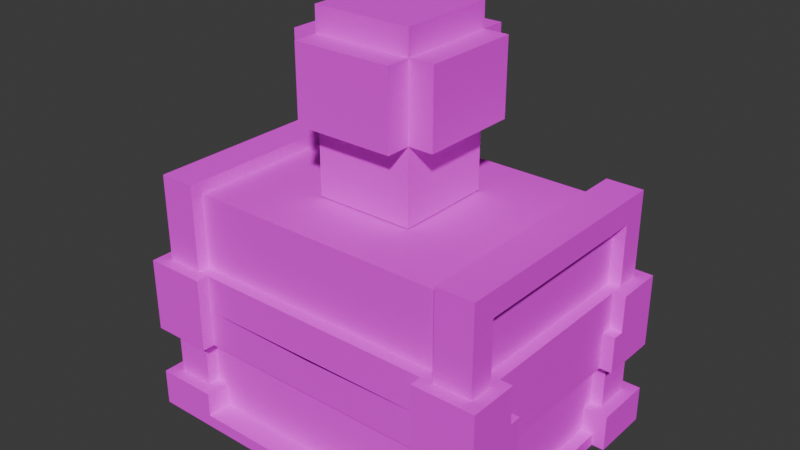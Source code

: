 # Source: Chest.blend  (saved by Blender 4.0.36; exported with 4.5.12 LTS)
import bpy
from mathutils import Matrix  # noqa: F401  (used for matrix-valued properties, if any)

bpy.ops.wm.read_factory_settings(use_empty=True)
scene = bpy.context.scene
scene.name = 'Scene'

# ---- collections
col_collection = bpy.data.collections.new('Collection'); scene.collection.children.link(col_collection)

# ---- images (referenced by path relative to the original .blend; pixels are not part of the script)
import os
ASSET_DIR = os.environ.get("B2B_ASSET_DIR", "")  # directory of the original .blend (textures are referenced by path, not embedded)
HERE = os.path.dirname(os.path.abspath(__file__))  # packed textures are extracted next to this script under _unpacked/

def load_image(name, relpath, width, height, colorspace="sRGB"):
    """Load a texture the original file referenced (path relative to the .blend, or extracted next to this script)."""
    p = next((c for c in (os.path.join(HERE, relpath), os.path.join(ASSET_DIR, relpath)) if relpath and os.path.exists(c)), "")
    if p:
        img = bpy.data.images.load(p, check_existing=True)
        img.name = name
    else:  # same state as the original file: an image datablock whose file is absent (Cycles renders it pink)
        img = bpy.data.images.new(name, width, height)
        img.source = "FILE"
        img.filepath = "//" + (relpath or name)
    img.colorspace_settings.name = colorspace
    return img
img_chest_png = load_image('Chest.png', 'Chest.png', 1024, 1024, 'sRGB')

# ---- materials (node trees are filled in below, after node groups)
mat_chest = bpy.data.materials.new('Chest')

# ---- material node trees
mat_chest.use_nodes = True; mat_chest.node_tree.nodes.clear()
_N = mat_chest.node_tree.nodes; _L = mat_chest.node_tree.links
n0 = _N.new('ShaderNodeBsdfPrincipled'); n0.name = 'Principled BSDF'; n0.location = (10, 300)
n0.inputs[2].default_value = 1.0
n0.inputs[3].default_value = 1.45
n0.inputs[25].default_value = 0.0
n1 = _N.new('ShaderNodeOutputMaterial'); n1.name = 'Material Output'; n1.location = (300, 300)
n2 = _N.new('ShaderNodeTexImage'); n2.name = 'Image Texture'; n2.location = (-338, 287)
n2.image = img_chest_png
n2.interpolation = 'Closest'
n3 = _N.new('ShaderNodeMath'); n3.name = 'Math'; n3.location = (0, 0)
n3.hide = True
n3.operation = 'GREATER_THAN'
_L.new(n0.outputs[0], n1.inputs[0])
_L.new(n2.outputs[0], n0.inputs[0])
_L.new(n2.outputs[1], n3.inputs[0])
_L.new(n3.outputs[0], n0.inputs[4])
n1.is_active_output = True

# ---- world
world_world = bpy.data.worlds.new('World'); scene.world = world_world
world_world.use_nodes = True; world_world.node_tree.nodes.clear()
_N = world_world.node_tree.nodes; _L = world_world.node_tree.links
n0 = _N.new('ShaderNodeOutputWorld'); n0.name = 'World Output'; n0.location = (300, 300)
n1 = _N.new('ShaderNodeBackground'); n1.name = 'Background'; n1.location = (10, 300)
n1.inputs[0].default_value = (0.05088, 0.05088, 0.05088, 1.0)
_L.new(n1.outputs[0], n0.inputs[0])
n0.is_active_output = True
world_world.color = (0.05088, 0.05088, 0.05088)
world_world.use_sun_shadow = False
world_world.sun_shadow_jitter_overblur = 0.0

# ---- meshes
me_cube_062 = bpy.data.meshes.new('Cube.062')
me_cube_062.from_pydata([(0.2406, 2.868e-08, 0.2625), (0.3062, 3.651e-08, 0.1094), (0.3062, -0.04375, 0.2188), (0.3062, -0.04375, 0.1094), (0.3062, -0.06562, 0.1094), (0.3281, 0.02188, 0.1094), (0.3281, 0.02188, 0.04375), (0.3062, -0.06562, 0.04375), (0.2187, 0.02188, 0.04375), (0.2187, 0.02188, 0.1094), (0.2406, 2.868e-08, 0.1094), (0.2187, 2.608e-08, 0.1094), (0.2406, -0.02187, 0.1094), (0.0, 0.0, 0.0), (0.2187, -0.04375, 0.04375), (0.3062, 3.651e-08, 0.2625), (0.2188, 2.608e-08, 1.241e-07), (0.2188, -0.04375, 1.241e-07), (0.3281, -0.06562, 0.1094), (0.3281, -0.06562, 0.04375), (0.2625, -0.04375, 0.2188), (0.2625, -0.04375, 0.04375), (0.2844, -0.04375, 0.1094), (0.2406, -0.02187, 0.2406), (0.2844, -0.04375, 0.2188), (0.2187, 2.608e-08, 0.04375), (-0.2406, -2.868e-08, 0.2625), (-0.3063, -3.651e-08, 0.1094), (-0.3063, -0.04375, 0.2187), (-0.3063, -0.04375, 0.1094), (-0.3063, -0.06563, 0.1094), (-0.3281, 0.02187, 0.1094), (-0.3281, 0.02187, 0.04375), (-0.3063, -0.06563, 0.04375), (-0.2188, 0.02187, 0.04375), (-0.2188, 0.02187, 0.1094), (-0.2406, -2.868e-08, 0.1094), (-0.2188, -2.608e-08, 0.1094), (-0.2406, -0.02188, 0.1094), (-0.2188, -0.04375, 0.04375), (-0.3063, -3.651e-08, 0.2625), (-0.2188, -2.608e-08, -1.241e-07), (-0.2188, -0.04375, -1.241e-07), (-0.3281, -0.06563, 0.1094), (-0.3281, -0.06563, 0.04375), (-0.2625, -0.04375, 0.2187), (-0.2625, -0.04375, 0.04375), (-0.2844, -0.04375, 0.1094), (-0.2406, -0.02188, 0.2406), (-0.2844, -0.04375, 0.2187), (-0.2188, -2.608e-08, 0.04375), (-1.513e-08, -0.3937, 0.1094), (0.2406, -0.4375, 0.2625), (0.3063, -0.4375, 0.1094), (0.3062, -0.3937, 0.2188), (0.3063, -0.3937, 0.1094), (0.3062, -0.3719, 0.1094), (0.3281, -0.4594, 0.1094), (0.3281, -0.4594, 0.04375), (0.3063, -0.3719, 0.04375), (0.2188, -0.4594, 0.04375), (0.2188, -0.4594, 0.1094), (0.2406, -0.4375, 0.1094), (0.2188, -0.4375, 0.1094), (0.2406, -0.4156, 0.1094), (2.888e-08, -0.4375, 0.04102), (0.2188, -0.3937, 0.04375), (0.3062, -0.4375, 0.2625), (2.366e-08, -0.3937, 0.04102), (0.3281, -0.3719, 0.1094), (0.3281, -0.3719, 0.04375), (0.2625, -0.3937, 0.2188), (0.2625, -0.3937, 0.04375), (0.2844, -0.3937, 0.1094), (0.2406, -0.4156, 0.2406), (0.2844, -0.3937, 0.2188), (0.2188, -0.4375, 0.04375), (-0.2406, -0.4375, 0.2625), (-0.3063, -0.4375, 0.1094), (-0.3063, -0.3938, 0.2187), (-0.3063, -0.3938, 0.1094), (-0.3063, -0.3719, 0.1094), (-0.3281, -0.4594, 0.1094), (-0.3281, -0.4594, 0.04375), (-0.3063, -0.3719, 0.04375), (-0.2187, -0.4594, 0.04375), (-0.2188, -0.4594, 0.1094), (-0.2406, -0.4375, 0.1094), (-0.2188, -0.4375, 0.1094), (-0.2406, -0.4156, 0.1094), (-0.2187, -0.3938, 0.04375), (-0.3063, -0.4375, 0.2625), (-0.3281, -0.3719, 0.1094), (-0.3281, -0.3719, 0.04375), (-0.2625, -0.3938, 0.2187), (-0.2625, -0.3938, 0.04375), (-0.2844, -0.3938, 0.1094), (-0.2406, -0.4156, 0.2406), (-0.2844, -0.3938, 0.2187), (-0.2187, -0.4375, 0.04375), (0.2187, -0.04375, 0.2188), (-0.2188, -0.04375, 0.2187), (-0.2625, -0.35, 0.02188), (-0.2625, -0.35, 0.04375), (-0.3062, -0.35, 0.02188), (-0.3062, -0.35, 0.04375), (-0.2625, -0.0875, 0.02188), (-0.2625, -0.0875, 0.04375), (-0.3062, -0.0875, 0.02188), (-0.3062, -0.0875, 0.04375), (0.3063, -0.35, 0.02188), (0.3062, -0.35, 0.04375), (0.2625, -0.35, 0.02188), (0.2625, -0.35, 0.04375), (0.3062, -0.0875, 0.02188), (0.3062, -0.0875, 0.04375), (0.2625, -0.0875, 0.02188), (0.2625, -0.0875, 0.04375), (0.1313, -0.4375, 0.02188), (0.1313, -0.4375, 0.04375), (0.1313, -0.3937, 0.02188), (0.1313, -0.3937, 0.04375), (0.2188, -0.4375, 0.02188), (0.2188, -0.4375, 0.04375), (0.2188, -0.3937, 0.02188), (0.2188, -0.3937, 0.04375), (-0.1312, -0.4375, 0.02187), (-0.1312, -0.4375, 0.04375), (-0.1312, -0.4156, 0.02187), (-0.1312, -0.4156, 0.04375), (0.1313, -0.4375, 0.02188), (0.1313, -0.4375, 0.04375), (0.1313, -0.4156, 0.02188), (0.1313, -0.4156, 0.04375), (-0.2187, -0.4375, 0.02187), (-0.2187, -0.4375, 0.04375), (-0.2187, -0.3937, 0.02187), (-0.2187, -0.3937, 0.04375), (-0.1312, -0.4375, 0.02187), (-0.1312, -0.4375, 0.04375), (-0.1312, -0.3937, 0.02187), (-0.1312, -0.3937, 0.04375)], [], [(14, 25, 21), (63, 88, 99, 65, 76), (40, 91, 77, 26), (73, 22, 24, 75), (3, 2, 24, 22), (26, 77, 87, 89, 97, 48, 38, 36), (74, 23, 48, 97), (19, 18, 4, 7), (25, 11, 9, 8), (39, 42, 17, 14), (96, 98, 49, 47), (0, 15, 1, 10), (8, 9, 5, 6), (0, 52, 67, 15), (88, 89, 87, 86), (33, 84, 81, 30), (17, 16, 25, 14), (6, 5, 18, 19), (13, 25, 16), (19, 7, 6), (33, 32, 34, 50, 46), (57, 69, 55, 53, 62, 61), (1, 3, 18, 5, 9, 10), (75, 24, 2, 54), (11, 12, 10, 9), (72, 71, 20, 21), (79, 91, 40), (89, 88, 63, 64), (62, 64, 63, 61), (39, 46, 50), (12, 38, 48, 23), (59, 58, 60, 76, 72), (96, 81, 92, 80), (29, 47, 49, 28), (59, 72, 21, 7), (78, 80, 92, 82, 86, 87), (44, 33, 30, 43), (50, 34, 35, 37), (15, 67, 2), (73, 55, 69, 56), (26, 36, 27, 40), (34, 32, 31, 35), (99, 90, 68, 66, 76, 65), (22, 4, 18, 3), (42, 39, 50, 41), (32, 44, 43, 31), (13, 41, 50), (44, 32, 33), (0, 10, 12, 23, 74, 64, 62, 52), (38, 12, 11, 37), (41, 13, 16, 17, 42), (4, 56, 59, 7), (20, 71, 94, 45, 101, 100), (66, 72, 76), (51, 90, 94, 71, 66), (55, 73, 75, 54), (70, 59, 56, 69), (76, 60, 61, 63), (71, 72, 66), (68, 90, 51, 66), (52, 62, 53, 67), (60, 58, 57, 61), (30, 81, 96, 47), (58, 70, 69, 57), (70, 58, 59), (7, 21, 25, 8, 6), (74, 97, 89, 64), (22, 73, 56, 4), (47, 29, 43, 30), (90, 99, 95), (31, 43, 29, 27, 36, 35), (13, 50, 37, 11, 25), (33, 46, 95, 84), (80, 79, 98, 96), (93, 92, 81, 84), (99, 88, 86, 85), (36, 38, 37, 35), (84, 95, 99, 85, 83), (94, 90, 95), (98, 79, 28, 49), (77, 91, 78, 87), (85, 86, 82, 83), (95, 46, 45, 94), (83, 82, 92, 93), (93, 84, 83), (79, 80, 78), (40, 27, 28), (27, 29, 28), (79, 78, 91), (40, 28, 79), (2, 3, 1), (67, 53, 54), (53, 55, 54), (2, 1, 15), (67, 54, 2), (100, 101, 39, 14), (45, 46, 39, 101), (20, 100, 14, 21), (102, 103, 105, 104), (104, 105, 109, 108), (108, 109, 107, 106), (106, 107, 103, 102), (104, 108, 106, 102), (109, 105, 103, 107), (110, 111, 113, 112), (112, 113, 117, 116), (116, 117, 115, 114), (114, 115, 111, 110), (112, 116, 114, 110), (117, 113, 111, 115), (118, 119, 121, 120), (120, 121, 125, 124), (124, 125, 123, 122), (122, 123, 119, 118), (120, 124, 122, 118), (125, 121, 119, 123), (126, 127, 129, 128), (128, 129, 133, 132), (132, 133, 131, 130), (130, 131, 127, 126), (128, 132, 130, 126), (133, 129, 127, 131), (134, 135, 137, 136), (136, 137, 141, 140), (140, 141, 139, 138), (138, 139, 135, 134), (136, 140, 138, 134), (141, 137, 135, 139)])
_uv = me_cube_062.uv_layers.new(name='UVMap')
_uv.uv.foreach_set('vector', [0.5234, 0.6055, 0.5234, 0.5898, 0.5391, 0.6055, 0.5625, 0.6523, 0.375, 0.6523, 0.375, 0.6289, 0.4688, 0.6289, 0.5625, 0.6289, 0.375, 0.6641, 0.5625, 0.6641, 0.5625, 0.6875, 0.375, 0.6875, 0.3242, 0.125, 0.457, 0.125, 0.457, 0.1719, 0.3242, 0.1719, 0.6133, 0.6562, 0.6133, 0.6133, 0.625, 0.6133, 0.625, 0.6562, 0.375, 0.4219, 0.5625, 0.4219, 0.5625, 0.4766, 0.5508, 0.4766, 0.5508, 0.4297, 0.3867, 0.4297, 0.3867, 0.4766, 0.375, 0.4766, 0.25, 0.6875, 0.25, 0.8164, 0.0, 0.8164, 0.0, 0.6875, 0.3828, 0.6289, 0.3828, 0.6523, 0.375, 0.6523, 0.375, 0.6289, 0.375, 0.6289, 0.375, 0.6523, 0.3867, 0.6523, 0.3867, 0.6289, 0.625, 0.75, 0.6094, 0.75, 0.6094, 0.5625, 0.625, 0.5625, 0.0, 0.6875, 0.0, 0.75, 0.25, 0.75, 0.25, 0.6875, 0.6523, 0.6289, 0.6289, 0.6289, 0.6289, 0.5625, 0.6523, 0.5625, 0.3125, 0.6289, 0.3125, 0.6523, 0.3555, 0.6523, 0.3555, 0.6289, 0.375, 0.6641, 0.5625, 0.6641, 0.5625, 0.6875, 0.375, 0.6875, 0.3789, 0.5469, 0.3789, 0.5352, 0.3828, 0.543, 0.3828, 0.5508, 0.5625, 0.6289, 0.4531, 0.6289, 0.4531, 0.6523, 0.5625, 0.6523, 0.3125, 0.6719, 0.3242, 0.6719, 0.3242, 0.6875, 0.3125, 0.6875, 0.3438, 0.6641, 0.3438, 0.6875, 0.3125, 0.6875, 0.3125, 0.6641, 0.4648, 0.582, 0.375, 0.5977, 0.375, 0.582, 0.5625, 0.6133, 0.5547, 0.6133, 0.5625, 0.582, 0.5312, 0.5898, 0.5625, 0.582, 0.5625, 0.6211, 0.5547, 0.6211, 0.5391, 0.6055, 0.168, 0.4961, 0.168, 0.4648, 0.1758, 0.4727, 0.1758, 0.4883, 0.1992, 0.4883, 0.207, 0.4961, 0.3203, 0.4492, 0.3047, 0.4492, 0.2969, 0.4414, 0.3281, 0.4414, 0.3281, 0.4805, 0.3203, 0.4727, 0.625, 0.6875, 0.625, 0.5625, 0.6133, 0.5625, 0.6133, 0.6875, 0.4102, 0.6055, 0.4062, 0.5977, 0.4141, 0.5977, 0.4219, 0.6055, 0.4688, 0.1875, 0.4688, 0.1055, 0.3125, 0.1055, 0.3125, 0.1875, 0.4023, 0.6523, 0.3867, 0.6367, 0.543, 0.6367, 0.3828, 0.5586, 0.3906, 0.5508, 0.5469, 0.5508, 0.5547, 0.5586, 0.4062, 0.5977, 0.4141, 0.5977, 0.4062, 0.6055, 0.3984, 0.6055, 0.5391, 0.6211, 0.5391, 0.6055, 0.5547, 0.6211, 0.25, 0.75, 0.0, 0.75, 0.0, 0.8125, 0.25, 0.8125, 0.5547, 0.5977, 0.5625, 0.6289, 0.5234, 0.6289, 0.5234, 0.6211, 0.5391, 0.6055, 0.3828, 0.6055, 0.3828, 0.6172, 0.3789, 0.6211, 0.3789, 0.6133, 0.6133, 0.5938, 0.625, 0.5938, 0.625, 0.6367, 0.6133, 0.6367, 0.543, 0.5938, 0.5508, 0.6094, 0.4258, 0.6094, 0.4336, 0.5938, 0.3906, 0.543, 0.4062, 0.543, 0.4141, 0.5508, 0.3828, 0.5508, 0.3828, 0.5117, 0.3906, 0.5195, 0.4375, 0.6289, 0.4453, 0.6289, 0.4453, 0.6523, 0.4375, 0.6523, 0.375, 0.6289, 0.3867, 0.6289, 0.3867, 0.6523, 0.375, 0.6523, 0.5469, 0.6523, 0.3906, 0.6523, 0.5312, 0.6367, 0.3906, 0.6484, 0.3906, 0.6406, 0.3984, 0.6328, 0.3984, 0.6406, 0.6289, 0.6289, 0.6289, 0.5625, 0.6523, 0.5625, 0.6523, 0.6289, 0.3555, 0.6289, 0.3125, 0.6289, 0.3125, 0.6523, 0.3555, 0.6523, 0.3945, 0.6523, 0.3945, 0.6367, 0.4727, 0.6367, 0.5508, 0.6367, 0.5508, 0.6523, 0.4727, 0.6523, 0.3125, 0.6875, 0.3242, 0.6797, 0.332, 0.6797, 0.3242, 0.6875, 0.3125, 0.6719, 0.3125, 0.6875, 0.3242, 0.6875, 0.3242, 0.6719, 0.3438, 0.6641, 0.3125, 0.6641, 0.3125, 0.6875, 0.3438, 0.6875, 0.4648, 0.582, 0.5625, 0.582, 0.5625, 0.5977, 0.5312, 0.582, 0.5625, 0.582, 0.5312, 0.5898, 0.375, 0.4219, 0.375, 0.4766, 0.3867, 0.4766, 0.3867, 0.4297, 0.5508, 0.4297, 0.5508, 0.4766, 0.5625, 0.4766, 0.5625, 0.4219, 0.5547, 0.6875, 0.3828, 0.6875, 0.3906, 0.6797, 0.5469, 0.6797, 0.4062, 0.6875, 0.4688, 0.6875, 0.5312, 0.6875, 0.5312, 0.6758, 0.4062, 0.6758, 0.4844, 0.6523, 0.375, 0.6523, 0.375, 0.6289, 0.4844, 0.6289, 0.3398, 0.3984, 0.3398, 0.2227, 0.03516, 0.2227, 0.03516, 0.3984, 0.05859, 0.3984, 0.3203, 0.3984, 0.5234, 0.6055, 0.5391, 0.6055, 0.5234, 0.6211, 0.1406, 0.1641, 0.05078, 0.1875, 0.03516, 0.1211, 0.2539, 0.1211, 0.2383, 0.1875, 0.6133, 0.6562, 0.625, 0.6562, 0.625, 0.6133, 0.6133, 0.6133, 0.3828, 0.6289, 0.375, 0.6289, 0.375, 0.6523, 0.3828, 0.6523, 0.3906, 0.6289, 0.3789, 0.6289, 0.3789, 0.6523, 0.3906, 0.6523, 0.2539, 0.1211, 0.2539, 0.1875, 0.2383, 0.1875, 0.1406, 0.1875, 0.05078, 0.1875, 0.1406, 0.1641, 0.2383, 0.1875, 0.6523, 0.6289, 0.6523, 0.5625, 0.6289, 0.5625, 0.6289, 0.6289, 0.3125, 0.6289, 0.3555, 0.6289, 0.3555, 0.6523, 0.3125, 0.6523, 0.5078, 0.6211, 0.3984, 0.6211, 0.3906, 0.6094, 0.5156, 0.6094, 0.3125, 0.6641, 0.3438, 0.6641, 0.3438, 0.6875, 0.3125, 0.6875, 0.5625, 0.5977, 0.5625, 0.6289, 0.5547, 0.5977, 0.5547, 0.6133, 0.5391, 0.6055, 0.5234, 0.5898, 0.5234, 0.582, 0.5625, 0.582, 0.2305, 0.1875, 0.05859, 0.1875, 0.05859, 0.125, 0.2305, 0.125, 0.5234, 0.6836, 0.3984, 0.6836, 0.4062, 0.6719, 0.5156, 0.6719, 0.3945, 0.6016, 0.3828, 0.6016, 0.375, 0.5938, 0.3828, 0.5938, 0.4141, 0.6016, 0.4141, 0.6172, 0.3984, 0.6016, 0.375, 0.625, 0.375, 0.5938, 0.3828, 0.6016, 0.3828, 0.6133, 0.4062, 0.6133, 0.418, 0.625, 0.4648, 0.582, 0.5625, 0.5977, 0.5625, 0.6289, 0.375, 0.6289, 0.375, 0.5977, 0.5312, 0.5898, 0.5391, 0.6055, 0.4141, 0.6055, 0.4219, 0.5898, 0.6133, 0.5938, 0.6133, 0.6367, 0.625, 0.6367, 0.625, 0.5938, 0.5352, 0.6289, 0.5352, 0.6523, 0.543, 0.6523, 0.543, 0.6289, 0.3867, 0.6289, 0.3867, 0.6523, 0.375, 0.6523, 0.375, 0.6289, 0.3867, 0.6055, 0.3906, 0.5977, 0.3984, 0.6055, 0.3906, 0.6133, 0.3828, 0.5938, 0.3984, 0.6016, 0.4141, 0.6172, 0.4141, 0.625, 0.375, 0.625, 0.03516, 0.1211, 0.05078, 0.1875, 0.03516, 0.1875, 0.625, 0.5625, 0.6133, 0.5625, 0.6133, 0.6875, 0.625, 0.6875, 0.6289, 0.6289, 0.6523, 0.6289, 0.6523, 0.5625, 0.6289, 0.5625, 0.3555, 0.6289, 0.3555, 0.6523, 0.3125, 0.6523, 0.3125, 0.6289, 0.4688, 0.1875, 0.3125, 0.1875, 0.3125, 0.1016, 0.4688, 0.1016, 0.3125, 0.6641, 0.3125, 0.6875, 0.3438, 0.6875, 0.3438, 0.6641, 0.375, 0.5938, 0.3828, 0.5938, 0.375, 0.625, 0.6055, 0.7344, 0.6055, 0.6953, 0.6211, 0.6953, 0.6016, 0.6562, 0.6016, 0.6016, 0.6172, 0.6406, 0.6016, 0.6016, 0.6172, 0.6016, 0.6172, 0.6406, 0.6055, 0.7344, 0.6211, 0.6953, 0.6211, 0.75, 0.543, 0.6367, 0.5273, 0.6523, 0.4023, 0.6523, 0.6016, 0.7344, 0.6016, 0.6953, 0.6172, 0.6953, 0.6016, 0.7148, 0.6016, 0.6602, 0.6172, 0.6992, 0.6016, 0.6602, 0.6172, 0.6602, 0.6172, 0.6992, 0.6016, 0.7344, 0.6172, 0.6953, 0.6172, 0.75, 0.3906, 0.6523, 0.4062, 0.6367, 0.5312, 0.6367, 0.3164, 0.3867, 0.06641, 0.3867, 0.06641, 0.3242, 0.3164, 0.3242, 0.03516, 0.3984, 0.03516, 0.3008, 0.0625, 0.3008, 0.0625, 0.3984, 0.3398, 0.3984, 0.3125, 0.3984, 0.3125, 0.3008, 0.3398, 0.3008, 0.4531, 0.7539, 0.4531, 0.7695, 0.4844, 0.7695, 0.4844, 0.7539, 0.375, 0.7539, 0.375, 0.7695, 0.5625, 0.7695, 0.5625, 0.7539, 0.4844, 0.7539, 0.4844, 0.7695, 0.4531, 0.7695, 0.4531, 0.7539, 0.5625, 0.7539, 0.5625, 0.7695, 0.375, 0.7695, 0.375, 0.7539, 0.375, 0.7734, 0.5625, 0.7734, 0.5625, 0.75, 0.375, 0.75, 0.5625, 0.7734, 0.375, 0.7734, 0.375, 0.75, 0.5625, 0.75, 0.4531, 0.7539, 0.4531, 0.7695, 0.4844, 0.7695, 0.4844, 0.7539, 0.375, 0.7539, 0.375, 0.7695, 0.5625, 0.7695, 0.5625, 0.7539, 0.4844, 0.7539, 0.4844, 0.7695, 0.4531, 0.7695, 0.4531, 0.7539, 0.5625, 0.7539, 0.5625, 0.7695, 0.375, 0.7695, 0.375, 0.7539, 0.375, 0.7734, 0.5625, 0.7734, 0.5625, 0.75, 0.375, 0.75, 0.5625, 0.7734, 0.375, 0.7734, 0.375, 0.75, 0.5625, 0.75, 0.4609, 0.7578, 0.4609, 0.7656, 0.4766, 0.7656, 0.4766, 0.7578, 0.5273, 0.7578, 0.5273, 0.7656, 0.5625, 0.7656, 0.5625, 0.7578, 0.4766, 0.7578, 0.4766, 0.7656, 0.4609, 0.7656, 0.4609, 0.7578, 0.5625, 0.7578, 0.5625, 0.7656, 0.5273, 0.7656, 0.5273, 0.7578, 0.5273, 0.7695, 0.5625, 0.7695, 0.5625, 0.7539, 0.5273, 0.7539, 0.5625, 0.7695, 0.5273, 0.7695, 0.5273, 0.7539, 0.5625, 0.7539, 0.4609, 0.7578, 0.4609, 0.7656, 0.4688, 0.7656, 0.4688, 0.7578, 0.4102, 0.7578, 0.4102, 0.7656, 0.5273, 0.7656, 0.5273, 0.7578, 0.4688, 0.7578, 0.4688, 0.7656, 0.4609, 0.7656, 0.4609, 0.7578, 0.5273, 0.7578, 0.5273, 0.7656, 0.4102, 0.7656, 0.4102, 0.7578, 0.4102, 0.7617, 0.5273, 0.7617, 0.5273, 0.7539, 0.4102, 0.7539, 0.5273, 0.7617, 0.4102, 0.7617, 0.4102, 0.7539, 0.5273, 0.7539, 0.4609, 0.7578, 0.4609, 0.7656, 0.4766, 0.7656, 0.4766, 0.7578, 0.375, 0.7578, 0.375, 0.7656, 0.4102, 0.7656, 0.4102, 0.7578, 0.4766, 0.7578, 0.4766, 0.7656, 0.4609, 0.7656, 0.4609, 0.7578, 0.4102, 0.7578, 0.4102, 0.7656, 0.375, 0.7656, 0.375, 0.7578, 0.375, 0.7695, 0.4102, 0.7695, 0.4102, 0.7539, 0.375, 0.7539, 0.4102, 0.7695, 0.375, 0.7695, 0.375, 0.7539, 0.4102, 0.7539])
me_cube_062.materials.append(mat_chest)
me_cube_062.update()
me_cube_039 = bpy.data.meshes.new('Cube.039')
me_cube_039.from_pydata([(0.0, 0.0, 0.0), (-1.107e-08, 0.0875, 4.247e-09), (-8.437e-08, 0.0875, 0.1313), (0.0875, 1.107e-08, 4.887e-08), (0.0875, 4.699e-09, 0.1313), (0.0875, 0.0875, 5.311e-08), (0.0875, 0.0875, 0.1313), (0.1312, 1.023e-08, 0.1313), (0.1312, 0.0875, 0.1313), (-8.99e-08, 0.1312, 0.1313), (0.0875, 0.1313, 0.1313), (-1.632e-07, 0.1312, 0.2625), (0.1312, 3.864e-09, 0.2625), (0.1312, 0.0875, 0.2625), (0.0875, 0.1312, 0.2625), (0.0875, -1.67e-09, 0.2625), (0.0875, -3.794e-09, 0.3063), (-1.577e-07, 0.0875, 0.2625), (0.0875, 0.0875, 0.2625), (0.0875, 0.0875, 0.3063), (-1.821e-07, 0.0875, 0.3063), (-1.71e-07, -1.486e-08, 0.3063)], [], [(1, 2, 6, 5), (5, 6, 4, 3), (1, 5, 3, 0), (6, 4, 7, 8), (2, 6, 10, 9), (9, 10, 14, 11), (8, 7, 12, 13), (11, 14, 18, 17), (13, 12, 15, 18), (18, 15, 16, 19), (17, 18, 19, 20), (16, 21, 20, 19), (6, 18, 14, 10), (6, 8, 13, 18)])
_uv = me_cube_039.uv_layers.new(name='UVMap')
_uv.uv.foreach_set('vector', [0.8438, 0.6875, 0.8438, 0.7344, 0.8125, 0.7344, 0.8125, 0.6875, 0.8125, 0.6875, 0.8125, 0.7305, 0.8438, 0.7305, 0.8438, 0.6875, 0.7969, 0.7188, 0.7969, 0.75, 0.7656, 0.75, 0.7656, 0.7188, 0.75, 0.7266, 0.7812, 0.7266, 0.7812, 0.75, 0.75, 0.75, 0.7734, 0.7188, 0.7734, 0.6875, 0.7969, 0.6875, 0.7969, 0.7188, 0.7578, 0.6875, 0.7969, 0.6875, 0.7969, 0.75, 0.7578, 0.75, 0.75, 0.6875, 0.7812, 0.6875, 0.7812, 0.7461, 0.75, 0.7461, 0.793, 0.707, 0.793, 0.7461, 0.7773, 0.7461, 0.7773, 0.707, 0.75, 0.7305, 0.7812, 0.7305, 0.7812, 0.75, 0.75, 0.75, 0.7695, 0.7148, 0.793, 0.7148, 0.793, 0.7383, 0.7695, 0.7383, 0.793, 0.7188, 0.7578, 0.7188, 0.7578, 0.7422, 0.793, 0.7422, 0.793, 0.707, 0.793, 0.7461, 0.7539, 0.7461, 0.7539, 0.707, 0.7539, 0.6914, 0.7539, 0.7461, 0.7695, 0.7461, 0.7695, 0.6914, 0.7539, 0.6914, 0.7695, 0.6914, 0.7695, 0.7461, 0.7539, 0.7461])
me_cube_039.materials.append(mat_chest)
me_cube_039.update()
me_cube_061 = bpy.data.meshes.new('Cube.061')
me_cube_061.from_pydata([(-0.3062, -0.2188, 0.1531), (-0.3063, -0.1531, 0.1531), (-0.2844, -0.1531, 0.1531), (-0.3063, -2.312e-08, 0.1531), (-0.2406, -0.2187, 0.1531), (-0.2406, -0.1969, 0.1531), (1.617e-08, -0.1969, 0.1531), (-0.2844, -0.1531, 0.06562), (-0.2844, -2.147e-08, 0.06562), (-0.3063, -0.1531, 0.06562), (-0.3062, -0.2188, 0.06562), (-0.2406, -0.2187, 0.06562), (-0.2406, -0.1969, 0.06562), (1.617e-08, -0.1969, 0.06562), (-0.3063, -0.1313, -1.043e-08), (-0.3281, -0.1313, -1.043e-08), (-0.3281, -0.2406, -1.043e-08), (-0.2188, -0.2406, -1.043e-08), (-0.3281, -0.1313, 0.06562), (-0.3281, -0.2406, 0.06562), (-0.2188, -0.2406, 0.06562), (-0.2188, -0.1969, 0.06562), (1.617e-08, -0.1969, 0.02187), (-0.3063, -0.1313, 0.02187), (-0.3281, -0.1313, 0.02187), (-0.3281, -0.2406, 0.02187), (-0.2188, -0.2406, 0.02187), (-0.2188, -0.1969, 0.02187), (1.947e-08, -0.2406, 0.02187), (1.947e-08, -0.2406, -1.043e-08), (1.782e-08, -0.2188, 0.175), (1.782e-08, -0.2188, 0.1531), (-0.2188, -0.2406, 0.1531), (-0.3281, -0.2406, 0.1531), (-0.3281, -0.1313, 0.1531), (-0.3063, -0.1313, 0.1531), (-0.2188, -0.2406, 0.2188), (-0.3281, -0.2406, 0.2188), (-0.3281, -0.1313, 0.2188), (-0.2188, -0.2187, 0.1531), (-0.2188, -0.2187, 0.175), (-0.3063, -0.1313, 0.175), (-0.3063, -2.312e-08, 0.175), (-0.2187, -0.1312, 0.2188), (1.452e-08, -0.175, 0.175), (-0.2188, -0.175, 0.175), (1.452e-08, -0.175, -1.043e-08), (-0.2188, -0.175, -1.043e-08), (-0.2187, -0.1312, -1.043e-08), (-0.2625, -0.1312, 0.175), (-0.2625, -1.982e-08, 0.175), (-0.2625, -1.982e-08, -1.043e-08), (-0.2625, -0.1312, -1.043e-08), (-0.3063, -2.312e-08, -1.043e-08), (-0.3063, -2.312e-08, 0.02187), (-0.2844, -0.1312, 0.02187), (-0.2844, -2.147e-08, 0.02187), (-0.2188, -0.1969, 0.1531), (-0.2844, -0.1312, 0.06562), (-0.2844, -0.1312, 0.1531), (-0.2844, -2.147e-08, 0.1531), (-0.3063, -0.1313, 0.06562), (1.121e-08, -0.1312, -1.043e-08), (1.304e-09, 9.844e-17, -1.043e-08), (-0.2188, -1.652e-08, -1.043e-08), (1.452e-08, -0.175, 0.1531), (-0.2188, -0.175, 0.1531), (-0.2625, -1.982e-08, 0.1531), (-0.2625, -0.1312, 0.1531), (-0.2187, -0.1312, 0.1531), (-0.3063, 0.2187, 0.1531), (-0.3063, 0.1531, 0.1531), (-0.2844, 0.1531, 0.1531), (-0.2406, 0.2187, 0.1531), (-0.2406, 0.1969, 0.1531), (-1.356e-08, 0.1969, 0.1531), (-0.2844, 0.1531, 0.06562), (-0.3063, 0.1531, 0.06562), (-0.3063, 0.2187, 0.06562), (-0.2406, 0.2187, 0.06562), (-0.2406, 0.1969, 0.06562), (-1.356e-08, 0.1969, 0.06562), (-0.3063, 0.1312, -1.043e-08), (-0.3281, 0.1312, -1.043e-08), (-0.3281, 0.2406, -1.043e-08), (-0.2188, 0.2406, -1.043e-08), (-0.3281, 0.1312, 0.06562), (-0.3281, 0.2406, 0.06562), (-0.2188, 0.2406, 0.06562), (-0.2188, 0.1969, 0.06562), (-1.356e-08, 0.1969, 0.02187), (-0.3063, 0.1312, 0.02187), (-0.3281, 0.1312, 0.02187), (-0.3281, 0.2406, 0.02187), (-0.2188, 0.2406, 0.02187), (-0.2188, 0.1969, 0.02187), (-1.686e-08, 0.2406, 0.02187), (-1.686e-08, 0.2406, -1.043e-08), (-1.521e-08, 0.2188, 0.175), (-1.521e-08, 0.2188, 0.1531), (-0.2188, 0.2406, 0.1531), (-0.3281, 0.2406, 0.1531), (-0.3281, 0.1312, 0.1531), (-0.3063, 0.1312, 0.1531), (-0.2188, 0.2406, 0.2188), (-0.3281, 0.2406, 0.2188), (-0.3281, 0.1312, 0.2188), (-0.2188, 0.2187, 0.1531), (-0.2188, 0.2187, 0.175), (-0.3063, 0.1312, 0.175), (-0.2188, 0.1312, 0.2188), (-1.191e-08, 0.175, 0.175), (-0.2188, 0.175, 0.175), (-1.191e-08, 0.175, -1.043e-08), (-0.2188, 0.175, -1.043e-08), (-0.2188, 0.1312, -1.043e-08), (-0.2625, 0.1312, 0.175), (-0.2625, 0.1312, -1.043e-08), (-0.2844, 0.1312, 0.02187), (-0.2188, 0.1969, 0.1531), (-0.2844, 0.1312, 0.06562), (-0.2844, 0.1312, 0.1531), (-0.3063, 0.1312, 0.06562), (-8.605e-09, 0.1312, -1.043e-08), (-1.191e-08, 0.175, 0.1531), (-0.2188, 0.175, 0.1531), (-0.2625, 0.1312, 0.1531), (-0.2188, 0.1312, 0.1531), (0.3063, -0.2187, 0.1531), (0.3063, -0.1531, 0.1531), (0.2844, -0.1531, 0.1531), (0.3063, 2.312e-08, 0.1531), (0.2406, -0.2187, 0.1531), (0.2406, -0.1969, 0.1531), (0.2844, -0.1531, 0.06562), (0.2844, 2.147e-08, 0.06562), (0.3063, -0.1531, 0.06562), (0.3063, -0.2187, 0.06562), (0.2406, -0.2187, 0.06562), (0.2406, -0.1969, 0.06562), (0.3063, -0.1312, -1.043e-08), (0.3281, -0.1312, -1.043e-08), (0.3281, -0.2406, -1.043e-08), (0.2188, -0.2406, -1.043e-08), (0.3281, -0.1312, 0.06562), (0.3281, -0.2406, 0.06562), (0.2188, -0.2406, 0.06562), (0.2188, -0.1969, 0.06562), (0.3063, -0.1312, 0.02187), (0.3281, -0.1312, 0.02187), (0.3281, -0.2406, 0.02187), (0.2188, -0.2406, 0.02187), (0.2188, -0.1969, 0.02187), (0.2188, -0.2406, 0.1531), (0.3281, -0.2406, 0.1531), (0.3281, -0.1312, 0.1531), (0.3063, -0.1312, 0.1531), (0.2188, -0.2406, 0.2188), (0.3281, -0.2406, 0.2188), (0.3281, -0.1312, 0.2188), (0.2188, -0.2187, 0.1531), (0.2188, -0.2187, 0.175), (0.3063, -0.1312, 0.175), (0.3063, 2.312e-08, 0.175), (0.2188, -0.1312, 0.2188), (0.2188, -0.175, 0.175), (0.2188, -0.175, -1.043e-08), (0.2188, -0.1312, -1.043e-08), (0.2625, -0.1312, 0.175), (0.2625, 1.982e-08, 0.175), (0.2625, 1.982e-08, -1.043e-08), (0.2625, -0.1312, -1.043e-08), (0.3063, 2.312e-08, -1.043e-08), (0.3063, 2.312e-08, 0.02187), (0.2844, -0.1312, 0.02187), (0.2844, 2.147e-08, 0.02187), (0.2188, -0.1969, 0.1531), (0.2844, -0.1312, 0.06562), (0.2844, -0.1312, 0.1531), (0.2844, 2.147e-08, 0.1531), (0.3063, -0.1312, 0.06562), (0.2188, 1.652e-08, -1.043e-08), (0.2188, -0.175, 0.1531), (0.2625, 1.982e-08, 0.1531), (0.2625, -0.1312, 0.1531), (0.2188, -0.1312, 0.1531), (0.3062, 0.2188, 0.1531), (0.3063, 0.1531, 0.1531), (0.2844, 0.1531, 0.1531), (0.2406, 0.2187, 0.1531), (0.2406, 0.1969, 0.1531), (0.2844, 0.1531, 0.06562), (0.3063, 0.1531, 0.06562), (0.3062, 0.2188, 0.06562), (0.2406, 0.2187, 0.06562), (0.2406, 0.1969, 0.06562), (0.3063, 0.1313, -1.043e-08), (0.3281, 0.1313, -1.043e-08), (0.3281, 0.2406, -1.043e-08), (0.2188, 0.2406, -1.043e-08), (0.3281, 0.1313, 0.06562), (0.3281, 0.2406, 0.06562), (0.2188, 0.2406, 0.06562), (0.2188, 0.1969, 0.06562), (0.3063, 0.1313, 0.02187), (0.3281, 0.1313, 0.02187), (0.3281, 0.2406, 0.02187), (0.2188, 0.2406, 0.02187), (0.2188, 0.1969, 0.02187), (0.2188, 0.2406, 0.1531), (0.3281, 0.2406, 0.1531), (0.3281, 0.1313, 0.1531), (0.3063, 0.1313, 0.1531), (0.2188, 0.2406, 0.2188), (0.3281, 0.2406, 0.2188), (0.3281, 0.1313, 0.2188), (0.2188, 0.2187, 0.1531), (0.2188, 0.2187, 0.175), (0.3063, 0.1313, 0.175), (0.2187, 0.1312, 0.2188), (0.2188, 0.175, 0.175), (0.2188, 0.175, -1.043e-08), (0.2187, 0.1312, -1.043e-08), (0.2625, 0.1312, 0.175), (0.2625, 0.1312, -1.043e-08), (0.2844, 0.1312, 0.02187), (0.2188, 0.1969, 0.1531), (0.2844, 0.1312, 0.06562), (0.2844, 0.1312, 0.1531), (0.3063, 0.1313, 0.06562), (0.2188, 0.175, 0.1531), (0.2625, 0.1312, 0.1531), (0.2187, 0.1312, 0.1531), (-0.2488, -0.1313, 0.175), (-0.2488, -0.1313, 0.1969), (-0.2926, -0.1313, 0.175), (-0.2926, -0.1313, 0.1969), (-0.2488, 0.1312, 0.175), (-0.2488, 0.1312, 0.1969), (-0.2926, 0.1312, 0.175), (-0.2926, 0.1312, 0.1969), (0.3062, -0.1313, 0.175), (0.3062, -0.1313, 0.1969), (0.2625, -0.1313, 0.175), (0.2625, -0.1313, 0.1969), (0.3063, 0.1312, 0.175), (0.3063, 0.1312, 0.1969), (0.2625, 0.1312, 0.175), (0.2625, 0.1312, 0.1969), (0.1313, -0.2188, 0.175), (0.1313, -0.2188, 0.1969), (0.1313, -0.175, 0.175), (0.1313, -0.175, 0.1969), (0.2188, -0.2188, 0.175), (0.2188, -0.2188, 0.1969), (0.2188, -0.175, 0.175), (0.2188, -0.175, 0.1969), (-0.1312, -0.2188, 0.175), (-0.1312, -0.2188, 0.1969), (-0.1312, -0.1969, 0.175), (-0.1312, -0.1969, 0.1969), (0.1313, -0.2188, 0.175), (0.1313, -0.2188, 0.1969), (0.1313, -0.1969, 0.175), (0.1313, -0.1969, 0.1969), (-0.2187, -0.2188, 0.175), (-0.2187, -0.2188, 0.1969), (-0.2187, -0.175, 0.175), (-0.2187, -0.175, 0.1969), (-0.1312, -0.2188, 0.175), (-0.1312, -0.2188, 0.1969), (-0.1312, -0.175, 0.175), (-0.1312, -0.175, 0.1969)], [], [(11, 4, 5, 12), (21, 57, 6, 13), (9, 1, 0, 10), (30, 40, 45, 44), (45, 43, 36, 40), (39, 4, 32), (10, 0, 4, 11), (7, 2, 1, 9), (9, 10, 19, 18), (27, 21, 13, 22), (8, 56, 55, 58), (25, 19, 20, 26), (24, 18, 19, 25), (26, 20, 21, 27), (9, 18, 61), (11, 12, 21, 20), (10, 11, 20, 19), (15, 24, 25, 16), (16, 25, 26, 17), (14, 23, 24, 15), (26, 27, 22, 28), (17, 26, 28, 29), (57, 39, 31, 6), (35, 2, 1, 34), (34, 1, 0, 33), (33, 0, 4, 32), (33, 32, 36, 37), (34, 33, 37, 38), (35, 34, 38, 41), (36, 32, 39, 40), (31, 39, 40, 30), (3, 35, 41, 42), (43, 38, 37, 36), (66, 65, 44, 45), (66, 45, 43, 69), (41, 49, 50, 42), (68, 69, 48, 52), (67, 68, 52, 51), (23, 14, 53, 54), (61, 23, 55, 58), (55, 56, 54, 23), (12, 5, 57, 21), (5, 4, 39, 57), (18, 24, 23, 61), (7, 9, 61, 58), (59, 58, 8, 60), (35, 3, 60, 59), (41, 38, 43, 49), (48, 62, 46, 47), (63, 62, 48, 64), (51, 52, 48, 64), (35, 59, 2), (2, 7, 58, 59), (50, 49, 68, 67), (49, 43, 69, 68), (47, 66, 69, 48), (47, 46, 65, 66), (79, 80, 74, 73), (89, 81, 75, 119), (77, 78, 70, 71), (98, 111, 112, 108), (112, 108, 104, 110), (107, 100, 73), (78, 79, 73, 70), (76, 77, 71, 72), (77, 86, 87, 78), (95, 90, 81, 89), (8, 120, 118, 56), (93, 94, 88, 87), (92, 93, 87, 86), (94, 95, 89, 88), (77, 122, 86), (79, 88, 89, 80), (78, 87, 88, 79), (83, 84, 93, 92), (84, 85, 94, 93), (82, 83, 92, 91), (94, 96, 90, 95), (85, 97, 96, 94), (119, 75, 99, 107), (103, 102, 71, 72), (102, 101, 70, 71), (101, 100, 73, 70), (101, 105, 104, 100), (102, 106, 105, 101), (103, 109, 106, 102), (104, 108, 107, 100), (99, 98, 108, 107), (3, 42, 109, 103), (110, 104, 105, 106), (125, 112, 111, 124), (125, 127, 110, 112), (109, 42, 50, 116), (126, 117, 115, 127), (67, 51, 117, 126), (91, 54, 53, 82), (122, 120, 118, 91), (118, 91, 54, 56), (80, 89, 119, 74), (74, 119, 107, 73), (86, 122, 91, 92), (76, 120, 122, 77), (121, 60, 8, 120), (103, 121, 60, 3), (109, 116, 110, 106), (115, 114, 113, 123), (63, 64, 115, 123), (51, 64, 115, 117), (103, 72, 121), (72, 121, 120, 76), (50, 67, 126, 116), (116, 126, 127, 110), (114, 115, 127, 125), (114, 125, 124, 113), (138, 139, 133, 132), (147, 13, 6, 176), (136, 137, 128, 129), (30, 44, 165, 161), (165, 161, 157, 164), (160, 153, 132), (137, 138, 132, 128), (134, 136, 129, 130), (136, 144, 145, 137), (152, 22, 13, 147), (135, 177, 174, 175), (150, 151, 146, 145), (149, 150, 145, 144), (151, 152, 147, 146), (136, 180, 144), (138, 146, 147, 139), (137, 145, 146, 138), (141, 142, 150, 149), (142, 143, 151, 150), (140, 141, 149, 148), (151, 28, 22, 152), (143, 29, 28, 151), (176, 6, 31, 160), (156, 155, 129, 130), (155, 154, 128, 129), (154, 153, 132, 128), (154, 158, 157, 153), (155, 159, 158, 154), (156, 162, 159, 155), (157, 161, 160, 153), (31, 30, 161, 160), (131, 163, 162, 156), (164, 157, 158, 159), (182, 165, 44, 65), (182, 185, 164, 165), (162, 163, 169, 168), (184, 171, 167, 185), (183, 170, 171, 184), (148, 173, 172, 140), (180, 177, 174, 148), (174, 148, 173, 175), (139, 147, 176, 133), (133, 176, 160, 132), (144, 180, 148, 149), (134, 177, 180, 136), (178, 179, 135, 177), (156, 178, 179, 131), (162, 168, 164, 159), (167, 166, 46, 62), (63, 181, 167, 62), (170, 181, 167, 171), (156, 130, 178), (130, 178, 177, 134), (169, 183, 184, 168), (168, 184, 185, 164), (166, 167, 185, 182), (166, 182, 65, 46), (194, 189, 190, 195), (203, 226, 75, 81), (192, 187, 186, 193), (98, 217, 220, 111), (220, 219, 213, 217), (216, 189, 209), (193, 186, 189, 194), (191, 188, 187, 192), (192, 193, 201, 200), (208, 203, 81, 90), (135, 175, 225, 227), (206, 201, 202, 207), (205, 200, 201, 206), (207, 202, 203, 208), (192, 200, 229), (194, 195, 203, 202), (193, 194, 202, 201), (197, 205, 206, 198), (198, 206, 207, 199), (196, 204, 205, 197), (207, 208, 90, 96), (199, 207, 96, 97), (226, 216, 99, 75), (212, 188, 187, 211), (211, 187, 186, 210), (210, 186, 189, 209), (210, 209, 213, 214), (211, 210, 214, 215), (212, 211, 215, 218), (213, 209, 216, 217), (99, 216, 217, 98), (131, 212, 218, 163), (219, 215, 214, 213), (230, 124, 111, 220), (230, 220, 219, 232), (218, 223, 169, 163), (231, 232, 222, 224), (183, 231, 224, 170), (204, 196, 172, 173), (229, 204, 225, 227), (225, 175, 173, 204), (195, 190, 226, 203), (190, 189, 216, 226), (200, 205, 204, 229), (191, 192, 229, 227), (228, 227, 135, 179), (212, 131, 179, 228), (218, 215, 219, 223), (222, 123, 113, 221), (63, 123, 222, 181), (170, 224, 222, 181), (212, 228, 188), (188, 191, 227, 228), (169, 223, 231, 183), (223, 219, 232, 231), (221, 230, 232, 222), (221, 113, 124, 230), (233, 234, 236, 235), (235, 236, 240, 239), (239, 240, 238, 237), (237, 238, 234, 233), (235, 239, 237, 233), (240, 236, 234, 238), (241, 242, 244, 243), (243, 244, 248, 247), (247, 248, 246, 245), (245, 246, 242, 241), (243, 247, 245, 241), (248, 244, 242, 246), (249, 250, 252, 251), (251, 252, 256, 255), (255, 256, 254, 253), (253, 254, 250, 249), (251, 255, 253, 249), (256, 252, 250, 254), (257, 258, 260, 259), (259, 260, 264, 263), (263, 264, 262, 261), (261, 262, 258, 257), (259, 263, 261, 257), (264, 260, 258, 262), (265, 266, 268, 267), (267, 268, 272, 271), (271, 272, 270, 269), (269, 270, 266, 265), (267, 271, 269, 265), (272, 268, 266, 270)])
_uv = me_cube_061.uv_layers.new(name='UVMap')
_uv.uv.foreach_set('vector', [0.625, 0.6289, 0.625, 0.5625, 0.6016, 0.5625, 0.6016, 0.6289, 0.2344, 0.832, 0.2344, 0.8789, 0.1367, 0.8789, 0.1367, 0.832, 0.6016, 0.7305, 0.6016, 0.6641, 0.625, 0.6641, 0.625, 0.7305, 0.457, 0.6875, 0.375, 0.6875, 0.375, 0.6719, 0.457, 0.6719, 0.6016, 0.6367, 0.625, 0.6055, 0.625, 0.6836, 0.6016, 0.668, 0.4336, 0.6797, 0.4492, 0.6797, 0.4336, 0.668, 0.6016, 0.75, 0.6016, 0.6836, 0.625, 0.6836, 0.625, 0.75, 0.6016, 0.6289, 0.6016, 0.5625, 0.625, 0.5625, 0.625, 0.6289, 0.1953, 0.4805, 0.2422, 0.4805, 0.2578, 0.4961, 0.1797, 0.4961, 0.4336, 0.1172, 0.4336, 0.1367, 0.3438, 0.1367, 0.3438, 0.1172, 0.1289, 0.6523, 0.1289, 0.6328, 0.1875, 0.6328, 0.1875, 0.6523, 0.3555, 0.6289, 0.3555, 0.6523, 0.3125, 0.6523, 0.3125, 0.6289, 0.3555, 0.6289, 0.3555, 0.6523, 0.3125, 0.6523, 0.3125, 0.6289, 0.3438, 0.6641, 0.3438, 0.6875, 0.3125, 0.6875, 0.3125, 0.6641, 0.5, 0.5469, 0.4844, 0.5625, 0.4844, 0.5469, 0.2734, 0.4805, 0.2578, 0.4805, 0.2578, 0.4648, 0.2891, 0.4648, 0.2539, 0.4805, 0.3008, 0.4805, 0.3164, 0.4961, 0.2383, 0.4961, 0.3555, 0.6289, 0.3555, 0.6406, 0.3125, 0.6406, 0.3125, 0.6289, 0.3555, 0.6289, 0.3555, 0.6406, 0.3125, 0.6406, 0.3125, 0.6289, 0.5391, 0.5352, 0.5391, 0.5195, 0.5547, 0.5195, 0.5547, 0.5352, 0.375, 0.668, 0.375, 0.6875, 0.4805, 0.6875, 0.4805, 0.668, 0.375, 0.6875, 0.375, 0.6719, 0.4844, 0.6719, 0.4844, 0.6875, 0.375, 0.6875, 0.375, 0.6719, 0.4688, 0.6719, 0.4688, 0.6875, 0.4336, 0.6797, 0.418, 0.668, 0.4336, 0.668, 0.4492, 0.6797, 0.5117, 0.668, 0.4961, 0.6797, 0.4492, 0.6797, 0.4336, 0.668, 0.5117, 0.668, 0.4961, 0.6797, 0.4492, 0.6797, 0.4336, 0.668, 0.3125, 0.6289, 0.3555, 0.6289, 0.3555, 0.6523, 0.3125, 0.6523, 0.3125, 0.6289, 0.3555, 0.6289, 0.3555, 0.6523, 0.3125, 0.6523, 0.6094, 0.5703, 0.6211, 0.5703, 0.6211, 0.6172, 0.6094, 0.5859, 0.6094, 0.6172, 0.6094, 0.5703, 0.6211, 0.5703, 0.6211, 0.5859, 0.4453, 0.6875, 0.375, 0.6875, 0.375, 0.6719, 0.4453, 0.6719, 0.5, 0.6719, 0.5625, 0.6719, 0.5625, 0.6875, 0.5, 0.6875, 0.1875, 0.5625, 0.1875, 0.6094, 0.1367, 0.6094, 0.1367, 0.5625, 0.375, 0.6758, 0.4688, 0.6758, 0.4688, 0.6875, 0.375, 0.6875, 0.6055, 0.6555, 0.6055, 0.6719, 0.625, 0.6992, 0.625, 0.6609, 0.5625, 0.6289, 0.5625, 0.6523, 0.5, 0.6523, 0.5, 0.6289, 0.6016, 0.6687, 0.625, 0.6749, 0.625, 0.5625, 0.6016, 0.5625, 0.125, 0.8332, 0.07812, 0.8332, 0.07812, 0.7734, 0.125, 0.7734, 0.5586, 0.543, 0.5586, 0.5586, 0.4922, 0.5586, 0.4922, 0.543, 0.3242, 0.6875, 0.3242, 0.6641, 0.3438, 0.6641, 0.3438, 0.6875, 0.5586, 0.5586, 0.4922, 0.5586, 0.4922, 0.543, 0.5586, 0.543, 0.2461, 0.832, 0.2461, 0.8789, 0.2344, 0.8789, 0.2344, 0.832, 0.4141, 0.6797, 0.4141, 0.668, 0.3984, 0.668, 0.3984, 0.6797, 0.3125, 0.6875, 0.3125, 0.6641, 0.3242, 0.6641, 0.3242, 0.6875, 0.5, 0.5312, 0.5, 0.5469, 0.4844, 0.5469, 0.4844, 0.5312, 0.2305, 0.8086, 0.2305, 0.8789, 0.1406, 0.8789, 0.1406, 0.8086, 0.375, 0.668, 0.4375, 0.668, 0.4375, 0.6875, 0.375, 0.6875, 0.6016, 0.6211, 0.625, 0.6055, 0.625, 0.6836, 0.6016, 0.6523, 0.0625, 0.2227, 0.1289, 0.2227, 0.1289, 0.2461, 0.0625, 0.2461, 0.1641, 0.1172, 0.1641, 0.1797, 0.04297, 0.1797, 0.04297, 0.1172, 0.03516, 0.3711, 0.03516, 0.3086, 0.0625, 0.3086, 0.0625, 0.3711, 0.4336, 0.6797, 0.418, 0.6797, 0.418, 0.668, 0.25, 0.8086, 0.25, 0.8789, 0.2305, 0.8789, 0.2305, 0.8086, 0.4883, 0.6875, 0.4414, 0.6875, 0.4414, 0.6758, 0.4883, 0.6758, 0.6016, 0.6875, 0.625, 0.7188, 0.625, 0.6749, 0.6016, 0.6687, 0.6055, 0.5625, 0.6055, 0.6555, 0.625, 0.6609, 0.625, 0.5625, 0.003906, 0.6875, 0.09766, 0.6875, 0.09766, 0.7439, 0.003906, 0.7439, 0.625, 0.6289, 0.6016, 0.6289, 0.6016, 0.5625, 0.625, 0.5625, 0.2344, 0.832, 0.1367, 0.832, 0.1367, 0.8789, 0.2344, 0.8789, 0.6016, 0.7305, 0.625, 0.7305, 0.625, 0.6641, 0.6016, 0.6641, 0.457, 0.6875, 0.457, 0.6719, 0.375, 0.6719, 0.375, 0.6875, 0.6016, 0.6367, 0.6016, 0.668, 0.625, 0.6836, 0.625, 0.6055, 0.4336, 0.6797, 0.4336, 0.668, 0.4492, 0.6797, 0.6016, 0.75, 0.625, 0.75, 0.625, 0.6836, 0.6016, 0.6836, 0.6016, 0.6289, 0.625, 0.6289, 0.625, 0.5625, 0.6016, 0.5625, 0.1953, 0.4805, 0.1797, 0.4961, 0.2578, 0.4961, 0.2422, 0.4805, 0.4336, 0.1172, 0.3438, 0.1172, 0.3438, 0.1367, 0.4336, 0.1367, 0.1289, 0.6523, 0.1875, 0.6523, 0.1875, 0.6328, 0.1289, 0.6328, 0.3555, 0.6289, 0.3125, 0.6289, 0.3125, 0.6523, 0.3555, 0.6523, 0.3555, 0.6289, 0.3125, 0.6289, 0.3125, 0.6523, 0.3555, 0.6523, 0.3438, 0.6641, 0.3125, 0.6641, 0.3125, 0.6875, 0.3438, 0.6875, 0.5, 0.5469, 0.4844, 0.5469, 0.4844, 0.5625, 0.2734, 0.4805, 0.2891, 0.4648, 0.2578, 0.4648, 0.2578, 0.4805, 0.2539, 0.4805, 0.2383, 0.4961, 0.3164, 0.4961, 0.3008, 0.4805, 0.3555, 0.6289, 0.3125, 0.6289, 0.3125, 0.6406, 0.3555, 0.6406, 0.3555, 0.6289, 0.3125, 0.6289, 0.3125, 0.6406, 0.3555, 0.6406, 0.5391, 0.5352, 0.5547, 0.5352, 0.5547, 0.5195, 0.5391, 0.5195, 0.375, 0.668, 0.4805, 0.668, 0.4805, 0.6875, 0.375, 0.6875, 0.375, 0.6875, 0.4844, 0.6875, 0.4844, 0.6719, 0.375, 0.6719, 0.375, 0.6875, 0.4688, 0.6875, 0.4688, 0.6719, 0.375, 0.6719, 0.4336, 0.6797, 0.4492, 0.6797, 0.4336, 0.668, 0.418, 0.668, 0.5117, 0.668, 0.4336, 0.668, 0.4492, 0.6797, 0.4961, 0.6797, 0.5117, 0.668, 0.4336, 0.668, 0.4492, 0.6797, 0.4961, 0.6797, 0.3125, 0.6289, 0.3125, 0.6523, 0.3555, 0.6523, 0.3555, 0.6289, 0.3125, 0.6289, 0.3125, 0.6523, 0.3555, 0.6523, 0.3555, 0.6289, 0.6094, 0.5703, 0.6094, 0.5859, 0.6211, 0.6172, 0.6211, 0.5703, 0.6094, 0.6172, 0.6211, 0.5859, 0.6211, 0.5703, 0.6094, 0.5703, 0.4453, 0.6875, 0.4453, 0.6719, 0.375, 0.6719, 0.375, 0.6875, 0.5, 0.6719, 0.5, 0.6875, 0.5625, 0.6875, 0.5625, 0.6719, 0.1875, 0.5625, 0.1367, 0.5625, 0.1367, 0.6094, 0.1875, 0.6094, 0.375, 0.6758, 0.375, 0.6875, 0.4688, 0.6875, 0.4688, 0.6758, 0.6055, 0.6555, 0.625, 0.6609, 0.625, 0.6992, 0.6055, 0.6719, 0.5625, 0.6289, 0.5, 0.6289, 0.5, 0.6523, 0.5625, 0.6523, 0.6016, 0.6687, 0.6016, 0.5625, 0.625, 0.5625, 0.625, 0.6749, 0.125, 0.8332, 0.125, 0.7734, 0.07812, 0.7734, 0.07812, 0.8332, 0.5586, 0.543, 0.4922, 0.543, 0.4922, 0.5586, 0.5586, 0.5586, 0.3242, 0.6875, 0.3438, 0.6875, 0.3438, 0.6641, 0.3242, 0.6641, 0.5586, 0.5586, 0.5586, 0.543, 0.4922, 0.543, 0.4922, 0.5586, 0.2461, 0.832, 0.2344, 0.832, 0.2344, 0.8789, 0.2461, 0.8789, 0.4141, 0.6797, 0.3984, 0.6797, 0.3984, 0.668, 0.4141, 0.668, 0.3125, 0.6875, 0.3242, 0.6875, 0.3242, 0.6641, 0.3125, 0.6641, 0.5, 0.5312, 0.4844, 0.5312, 0.4844, 0.5469, 0.5, 0.5469, 0.2305, 0.8086, 0.1406, 0.8086, 0.1406, 0.8789, 0.2305, 0.8789, 0.375, 0.668, 0.375, 0.6875, 0.4375, 0.6875, 0.4375, 0.668, 0.6016, 0.6211, 0.6016, 0.6523, 0.625, 0.6836, 0.625, 0.6055, 0.0625, 0.2227, 0.0625, 0.2461, 0.1289, 0.2461, 0.1289, 0.2227, 0.1641, 0.1172, 0.04297, 0.1172, 0.04297, 0.1797, 0.1641, 0.1797, 0.03516, 0.3711, 0.0625, 0.3711, 0.0625, 0.3086, 0.03516, 0.3086, 0.4336, 0.6797, 0.418, 0.668, 0.418, 0.6797, 0.25, 0.8086, 0.2305, 0.8086, 0.2305, 0.8789, 0.25, 0.8789, 0.4883, 0.6875, 0.4883, 0.6758, 0.4414, 0.6758, 0.4414, 0.6875, 0.6016, 0.6875, 0.6016, 0.6687, 0.625, 0.6749, 0.625, 0.7188, 0.6055, 0.5625, 0.625, 0.5625, 0.625, 0.6609, 0.6055, 0.6555, 0.003906, 0.6875, 0.003906, 0.7439, 0.09766, 0.7439, 0.09766, 0.6875, 0.625, 0.6289, 0.6016, 0.6289, 0.6016, 0.5625, 0.625, 0.5625, 0.2344, 0.832, 0.1367, 0.832, 0.1367, 0.8789, 0.2344, 0.8789, 0.6016, 0.7305, 0.625, 0.7305, 0.625, 0.6641, 0.6016, 0.6641, 0.457, 0.6875, 0.457, 0.6719, 0.375, 0.6719, 0.375, 0.6875, 0.6016, 0.6367, 0.6016, 0.668, 0.625, 0.6836, 0.625, 0.6055, 0.4336, 0.6797, 0.4336, 0.668, 0.4492, 0.6797, 0.6016, 0.75, 0.625, 0.75, 0.625, 0.6836, 0.6016, 0.6836, 0.6016, 0.6289, 0.625, 0.6289, 0.625, 0.5625, 0.6016, 0.5625, 0.1953, 0.4805, 0.1797, 0.4961, 0.2578, 0.4961, 0.2422, 0.4805, 0.4336, 0.1172, 0.3438, 0.1172, 0.3438, 0.1367, 0.4336, 0.1367, 0.1289, 0.6523, 0.1875, 0.6523, 0.1875, 0.6328, 0.1289, 0.6328, 0.3555, 0.6289, 0.3125, 0.6289, 0.3125, 0.6523, 0.3555, 0.6523, 0.3555, 0.6289, 0.3125, 0.6289, 0.3125, 0.6523, 0.3555, 0.6523, 0.3438, 0.6641, 0.3125, 0.6641, 0.3125, 0.6875, 0.3438, 0.6875, 0.5, 0.5469, 0.4844, 0.5469, 0.4844, 0.5625, 0.2734, 0.4805, 0.2891, 0.4648, 0.2578, 0.4648, 0.2578, 0.4805, 0.2539, 0.4805, 0.2383, 0.4961, 0.3164, 0.4961, 0.3008, 0.4805, 0.3555, 0.6289, 0.3125, 0.6289, 0.3125, 0.6406, 0.3555, 0.6406, 0.3555, 0.6289, 0.3125, 0.6289, 0.3125, 0.6406, 0.3555, 0.6406, 0.5391, 0.5352, 0.5547, 0.5352, 0.5547, 0.5195, 0.5391, 0.5195, 0.375, 0.668, 0.4805, 0.668, 0.4805, 0.6875, 0.375, 0.6875, 0.375, 0.6875, 0.4844, 0.6875, 0.4844, 0.6719, 0.375, 0.6719, 0.375, 0.6875, 0.4688, 0.6875, 0.4688, 0.6719, 0.375, 0.6719, 0.4336, 0.6797, 0.4492, 0.6797, 0.4336, 0.668, 0.418, 0.668, 0.5117, 0.668, 0.4336, 0.668, 0.4492, 0.6797, 0.4961, 0.6797, 0.5117, 0.668, 0.4336, 0.668, 0.4492, 0.6797, 0.4961, 0.6797, 0.3125, 0.6289, 0.3125, 0.6523, 0.3555, 0.6523, 0.3555, 0.6289, 0.3125, 0.6289, 0.3125, 0.6523, 0.3555, 0.6523, 0.3555, 0.6289, 0.6094, 0.5703, 0.6094, 0.5859, 0.6211, 0.6172, 0.6211, 0.5703, 0.6094, 0.6172, 0.6211, 0.5859, 0.6211, 0.5703, 0.6094, 0.5703, 0.4453, 0.6875, 0.4453, 0.6719, 0.375, 0.6719, 0.375, 0.6875, 0.5, 0.6719, 0.5, 0.6875, 0.5625, 0.6875, 0.5625, 0.6719, 0.1875, 0.5625, 0.1367, 0.5625, 0.1367, 0.6094, 0.1875, 0.6094, 0.375, 0.6758, 0.375, 0.6875, 0.4688, 0.6875, 0.4688, 0.6758, 0.6055, 0.6555, 0.625, 0.6609, 0.625, 0.6992, 0.6055, 0.6719, 0.5625, 0.6289, 0.5, 0.6289, 0.5, 0.6523, 0.5625, 0.6523, 0.6016, 0.6687, 0.6016, 0.5625, 0.625, 0.5625, 0.625, 0.6749, 0.125, 0.8332, 0.125, 0.7734, 0.07812, 0.7734, 0.07812, 0.8332, 0.5586, 0.543, 0.4922, 0.543, 0.4922, 0.5586, 0.5586, 0.5586, 0.3242, 0.6875, 0.3438, 0.6875, 0.3438, 0.6641, 0.3242, 0.6641, 0.5586, 0.5586, 0.5586, 0.543, 0.4922, 0.543, 0.4922, 0.5586, 0.2461, 0.832, 0.2344, 0.832, 0.2344, 0.8789, 0.2461, 0.8789, 0.4141, 0.6797, 0.3984, 0.6797, 0.3984, 0.668, 0.4141, 0.668, 0.3125, 0.6875, 0.3242, 0.6875, 0.3242, 0.6641, 0.3125, 0.6641, 0.5, 0.5312, 0.4844, 0.5312, 0.4844, 0.5469, 0.5, 0.5469, 0.2305, 0.8086, 0.1406, 0.8086, 0.1406, 0.8789, 0.2305, 0.8789, 0.375, 0.668, 0.375, 0.6875, 0.4375, 0.6875, 0.4375, 0.668, 0.6016, 0.6211, 0.6016, 0.6523, 0.625, 0.6836, 0.625, 0.6055, 0.0625, 0.2227, 0.0625, 0.2461, 0.1289, 0.2461, 0.1289, 0.2227, 0.1641, 0.1172, 0.04297, 0.1172, 0.04297, 0.1797, 0.1641, 0.1797, 0.03516, 0.3711, 0.0625, 0.3711, 0.0625, 0.3086, 0.03516, 0.3086, 0.4336, 0.6797, 0.418, 0.668, 0.418, 0.6797, 0.25, 0.8086, 0.2305, 0.8086, 0.2305, 0.8789, 0.25, 0.8789, 0.4883, 0.6875, 0.4883, 0.6758, 0.4414, 0.6758, 0.4414, 0.6875, 0.6016, 0.6875, 0.6016, 0.6687, 0.625, 0.6749, 0.625, 0.7188, 0.6055, 0.5625, 0.625, 0.5625, 0.625, 0.6609, 0.6055, 0.6555, 0.003906, 0.6875, 0.003906, 0.7439, 0.09766, 0.7439, 0.09766, 0.6875, 0.625, 0.6289, 0.625, 0.5625, 0.6016, 0.5625, 0.6016, 0.6289, 0.2344, 0.832, 0.2344, 0.8789, 0.1367, 0.8789, 0.1367, 0.832, 0.6016, 0.7305, 0.6016, 0.6641, 0.625, 0.6641, 0.625, 0.7305, 0.457, 0.6875, 0.375, 0.6875, 0.375, 0.6719, 0.457, 0.6719, 0.6016, 0.6367, 0.625, 0.6055, 0.625, 0.6836, 0.6016, 0.668, 0.4336, 0.6797, 0.4492, 0.6797, 0.4336, 0.668, 0.6016, 0.75, 0.6016, 0.6836, 0.625, 0.6836, 0.625, 0.75, 0.6016, 0.6289, 0.6016, 0.5625, 0.625, 0.5625, 0.625, 0.6289, 0.1953, 0.4805, 0.2422, 0.4805, 0.2578, 0.4961, 0.1797, 0.4961, 0.4336, 0.1172, 0.4336, 0.1367, 0.3438, 0.1367, 0.3438, 0.1172, 0.1289, 0.6523, 0.1289, 0.6328, 0.1875, 0.6328, 0.1875, 0.6523, 0.3555, 0.6289, 0.3555, 0.6523, 0.3125, 0.6523, 0.3125, 0.6289, 0.3555, 0.6289, 0.3555, 0.6523, 0.3125, 0.6523, 0.3125, 0.6289, 0.3438, 0.6641, 0.3438, 0.6875, 0.3125, 0.6875, 0.3125, 0.6641, 0.5, 0.5469, 0.4844, 0.5625, 0.4844, 0.5469, 0.2734, 0.4805, 0.2578, 0.4805, 0.2578, 0.4648, 0.2891, 0.4648, 0.2539, 0.4805, 0.3008, 0.4805, 0.3164, 0.4961, 0.2383, 0.4961, 0.3555, 0.6289, 0.3555, 0.6406, 0.3125, 0.6406, 0.3125, 0.6289, 0.3555, 0.6289, 0.3555, 0.6406, 0.3125, 0.6406, 0.3125, 0.6289, 0.5391, 0.5352, 0.5391, 0.5195, 0.5547, 0.5195, 0.5547, 0.5352, 0.375, 0.668, 0.375, 0.6875, 0.4805, 0.6875, 0.4805, 0.668, 0.375, 0.6875, 0.375, 0.6719, 0.4844, 0.6719, 0.4844, 0.6875, 0.375, 0.6875, 0.375, 0.6719, 0.4688, 0.6719, 0.4688, 0.6875, 0.4336, 0.6797, 0.418, 0.668, 0.4336, 0.668, 0.4492, 0.6797, 0.5117, 0.668, 0.4961, 0.6797, 0.4492, 0.6797, 0.4336, 0.668, 0.5117, 0.668, 0.4961, 0.6797, 0.4492, 0.6797, 0.4336, 0.668, 0.3125, 0.6289, 0.3555, 0.6289, 0.3555, 0.6523, 0.3125, 0.6523, 0.3125, 0.6289, 0.3555, 0.6289, 0.3555, 0.6523, 0.3125, 0.6523, 0.6094, 0.5703, 0.6211, 0.5703, 0.6211, 0.6172, 0.6094, 0.5859, 0.6094, 0.6172, 0.6094, 0.5703, 0.6211, 0.5703, 0.6211, 0.5859, 0.4453, 0.6875, 0.375, 0.6875, 0.375, 0.6719, 0.4453, 0.6719, 0.5, 0.6719, 0.5625, 0.6719, 0.5625, 0.6875, 0.5, 0.6875, 0.1875, 0.5625, 0.1875, 0.6094, 0.1367, 0.6094, 0.1367, 0.5625, 0.375, 0.6758, 0.4688, 0.6758, 0.4688, 0.6875, 0.375, 0.6875, 0.6055, 0.6555, 0.6055, 0.6719, 0.625, 0.6992, 0.625, 0.6609, 0.5625, 0.6289, 0.5625, 0.6523, 0.5, 0.6523, 0.5, 0.6289, 0.6016, 0.6687, 0.625, 0.6749, 0.625, 0.5625, 0.6016, 0.5625, 0.125, 0.8332, 0.07812, 0.8332, 0.07812, 0.7734, 0.125, 0.7734, 0.5586, 0.543, 0.5586, 0.5586, 0.4922, 0.5586, 0.4922, 0.543, 0.3242, 0.6875, 0.3242, 0.6641, 0.3438, 0.6641, 0.3438, 0.6875, 0.5586, 0.5586, 0.4922, 0.5586, 0.4922, 0.543, 0.5586, 0.543, 0.2461, 0.832, 0.2461, 0.8789, 0.2344, 0.8789, 0.2344, 0.832, 0.4141, 0.6797, 0.4141, 0.668, 0.3984, 0.668, 0.3984, 0.6797, 0.3125, 0.6875, 0.3125, 0.6641, 0.3242, 0.6641, 0.3242, 0.6875, 0.5, 0.5312, 0.5, 0.5469, 0.4844, 0.5469, 0.4844, 0.5312, 0.2305, 0.8086, 0.2305, 0.8789, 0.1406, 0.8789, 0.1406, 0.8086, 0.375, 0.668, 0.4375, 0.668, 0.4375, 0.6875, 0.375, 0.6875, 0.6016, 0.6211, 0.625, 0.6055, 0.625, 0.6836, 0.6016, 0.6523, 0.0625, 0.2227, 0.1289, 0.2227, 0.1289, 0.2461, 0.0625, 0.2461, 0.1641, 0.1172, 0.1641, 0.1797, 0.04297, 0.1797, 0.04297, 0.1172, 0.03516, 0.3711, 0.03516, 0.3086, 0.0625, 0.3086, 0.0625, 0.3711, 0.4336, 0.6797, 0.418, 0.6797, 0.418, 0.668, 0.25, 0.8086, 0.25, 0.8789, 0.2305, 0.8789, 0.2305, 0.8086, 0.4883, 0.6875, 0.4414, 0.6875, 0.4414, 0.6758, 0.4883, 0.6758, 0.6016, 0.6875, 0.625, 0.7188, 0.625, 0.6749, 0.6016, 0.6687, 0.6055, 0.5625, 0.6055, 0.6555, 0.625, 0.6609, 0.625, 0.5625, 0.003906, 0.6875, 0.09766, 0.6875, 0.09766, 0.7439, 0.003906, 0.7439, 0.4531, 0.7539, 0.4531, 0.7695, 0.4844, 0.7695, 0.4844, 0.7539, 0.375, 0.7539, 0.375, 0.7695, 0.5625, 0.7695, 0.5625, 0.7539, 0.4844, 0.7539, 0.4844, 0.7695, 0.4531, 0.7695, 0.4531, 0.7539, 0.5625, 0.7539, 0.5625, 0.7695, 0.375, 0.7695, 0.375, 0.7539, 0.375, 0.7734, 0.5625, 0.7734, 0.5625, 0.75, 0.375, 0.75, 0.5625, 0.7734, 0.375, 0.7734, 0.375, 0.75, 0.5625, 0.75, 0.4531, 0.7539, 0.4531, 0.7695, 0.4844, 0.7695, 0.4844, 0.7539, 0.375, 0.7539, 0.375, 0.7695, 0.5625, 0.7695, 0.5625, 0.7539, 0.4844, 0.7539, 0.4844, 0.7695, 0.4531, 0.7695, 0.4531, 0.7539, 0.5625, 0.7539, 0.5625, 0.7695, 0.375, 0.7695, 0.375, 0.7539, 0.375, 0.7734, 0.5625, 0.7734, 0.5625, 0.75, 0.375, 0.75, 0.5625, 0.7734, 0.375, 0.7734, 0.375, 0.75, 0.5625, 0.75, 0.4609, 0.7617, 0.4609, 0.7695, 0.4766, 0.7695, 0.4766, 0.7617, 0.5312, 0.7617, 0.5312, 0.7695, 0.5625, 0.7695, 0.5625, 0.7617, 0.4766, 0.7617, 0.4766, 0.7695, 0.4609, 0.7695, 0.4609, 0.7617, 0.5625, 0.7617, 0.5625, 0.7695, 0.5312, 0.7695, 0.5312, 0.7617, 0.5312, 0.7734, 0.5625, 0.7734, 0.5625, 0.7578, 0.5312, 0.7578, 0.5625, 0.7734, 0.5312, 0.7734, 0.5312, 0.7578, 0.5625, 0.7578, 0.4609, 0.7617, 0.4609, 0.7695, 0.4688, 0.7695, 0.4688, 0.7617, 0.4062, 0.7617, 0.4062, 0.7695, 0.5312, 0.7695, 0.5312, 0.7617, 0.4688, 0.7617, 0.4688, 0.7695, 0.4609, 0.7695, 0.4609, 0.7617, 0.5312, 0.7617, 0.5312, 0.7695, 0.4062, 0.7695, 0.4062, 0.7617, 0.4062, 0.7656, 0.5312, 0.7656, 0.5312, 0.7578, 0.4062, 0.7578, 0.5312, 0.7656, 0.4062, 0.7656, 0.4062, 0.7578, 0.5312, 0.7578, 0.4609, 0.7617, 0.4609, 0.7695, 0.4766, 0.7695, 0.4766, 0.7617, 0.375, 0.7617, 0.375, 0.7695, 0.4062, 0.7695, 0.4062, 0.7617, 0.4766, 0.7617, 0.4766, 0.7695, 0.4609, 0.7695, 0.4609, 0.7617, 0.4062, 0.7617, 0.4062, 0.7695, 0.375, 0.7695, 0.375, 0.7617, 0.375, 0.7734, 0.4062, 0.7734, 0.4062, 0.7578, 0.375, 0.7578, 0.4062, 0.7734, 0.375, 0.7734, 0.375, 0.7578, 0.4062, 0.7578])
me_cube_061.materials.append(mat_chest)
me_cube_061.update()

# ---- objects
ob_top = bpy.data.objects.new('Top', me_cube_062)
ob_cube_066 = bpy.data.objects.new('Cube.066', me_cube_039)
ob_bottom = bpy.data.objects.new('Bottom', me_cube_061)

# ---- transforms, parenting, visibility, modifiers, constraints
ob_top.location = (-1.49e-08, 0.2187, 0.175)
ob_cube_066.parent = ob_top
ob_cube_066.matrix_parent_inverse = Matrix(((1.0, -0.0, 0.0, 1.49e-08), (-0.0, 1.0, -0.0, -0.2187), (0.0, 0.0, 1.0, -0.175), (-0.0, 0.0, -0.0, 1.0)))
ob_cube_066.location = (-1.863e-07, 0.0009929, 0.4184)
_m = ob_cube_066.modifiers.new('Mirror', 'MIRROR')
_m.use_axis = (True, True, False)
ob_bottom.location = (0.0, 0.0, 0.0)

# ---- collection membership
col_collection.objects.link(ob_top)
col_collection.objects.link(ob_cube_066)
col_collection.objects.link(ob_bottom)

# ---- scene / render settings (as saved in the file)
scene.frame_start = 1; scene.frame_end = 250; scene.frame_set(1)
scene.render.engine = 'BLENDER_EEVEE_NEXT'
scene.cycles.sampling_pattern = 'TABULATED_SOBOL'
bpy.context.view_layer.update()

# ---- added for rendering (the .blend has no active camera and no usable light): camera, sun
cam_auto = bpy.data.cameras.new('AutoCamera')
cam_auto.lens = 50.0
cam_auto.sensor_width = 36.0
cam_auto.clip_end = 1000.0
ob_auto_camera = bpy.data.objects.new('AutoCamera', cam_auto)
scene.collection.objects.link(ob_auto_camera)
ob_auto_camera.location = (1.0082, -1.20984, 1.16889)
ob_auto_camera.rotation_euler = (1.09748, -7.21219e-08, 0.694738)
scene.camera = ob_auto_camera
light_auto_sun = bpy.data.lights.new('AutoSun', 'SUN')
light_auto_sun.energy = 3.0
light_auto_sun.angle = 0.0523599
ob_auto_sun = bpy.data.objects.new('AutoSun', light_auto_sun)
scene.collection.objects.link(ob_auto_sun)
ob_auto_sun.rotation_euler = (0.872665, 0.174533, 0.523599)
bpy.context.view_layer.update()
